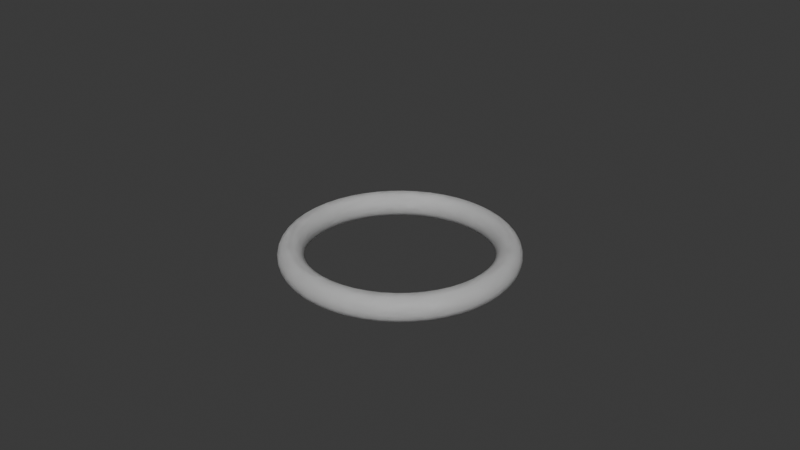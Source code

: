# Source: rope.blend  (saved by Blender 4.0.36; exported with 4.5.12 LTS)
import bpy
from mathutils import Matrix  # noqa: F401  (used for matrix-valued properties, if any)

bpy.ops.wm.read_factory_settings(use_empty=True)
scene = bpy.context.scene
scene.name = 'Scene'

# ---- collections
col_collection = bpy.data.collections.new('Collection'); scene.collection.children.link(col_collection)

# ---- world
world_world = bpy.data.worlds.new('World'); scene.world = world_world
world_world.use_nodes = True; world_world.node_tree.nodes.clear()
_N = world_world.node_tree.nodes; _L = world_world.node_tree.links
n0 = _N.new('ShaderNodeOutputWorld'); n0.name = 'World Output'; n0.location = (300, 300)
n1 = _N.new('ShaderNodeBackground'); n1.name = 'Background'; n1.location = (10, 300)
n1.inputs[0].default_value = (0.05088, 0.05088, 0.05088, 1.0)
_L.new(n1.outputs[0], n0.inputs[0])
n0.is_active_output = True
world_world.color = (0.05088, 0.05088, 0.05088)
world_world.use_sun_shadow = False
world_world.sun_shadow_jitter_overblur = 0.0

# ---- curves / text
cu_beziercircle = bpy.data.curves.new('BezierCircle', 'CURVE')
cu_beziercircle.dimensions = '3D'
_sp = cu_beziercircle.splines.new('BEZIER'); _sp.bezier_points.add(3)
_sp.bezier_points.foreach_set('co', [-0.1212, 3.646e-10, 8.855e-10, -3.646e-10, 0.1212, 8.855e-10, 0.1212, 3.646e-10, 8.855e-10, -3.646e-10, -0.1212, 8.855e-10])
_sp.bezier_points.foreach_set('handle_left', [-0.1212, -0.06692, 8.855e-10, -0.06692, 0.1212, 8.855e-10, 0.1212, 0.06692, 8.855e-10, 0.06692, -0.1212, 8.855e-10])
_sp.bezier_points.foreach_set('handle_right', [-0.1212, 0.06692, 8.855e-10, 0.06692, 0.1212, 8.855e-10, 0.1212, -0.06692, 8.855e-10, -0.06692, -0.1212, 8.855e-10])
for _p, _l, _r in zip(_sp.bezier_points, ['AUTO', 'AUTO', 'AUTO', 'AUTO'], ['AUTO', 'AUTO', 'AUTO', 'AUTO']): _p.handle_left_type = _l; _p.handle_right_type = _r
_sp.order_u = 0
_sp.order_v = 0
_sp.use_cyclic_u = True
_sp = cu_beziercircle.splines.new('BEZIER'); _sp.bezier_points.add(3)
_sp.bezier_points.foreach_set('co', [-0.1212, 3.646e-10, 8.855e-10, -3.646e-10, 0.1212, 8.855e-10, 0.1212, 3.646e-10, 8.855e-10, -3.646e-10, -0.1212, 8.855e-10])
_sp.bezier_points.foreach_set('handle_left', [-0.1212, -0.06692, 8.855e-10, -0.06692, 0.1212, 8.855e-10, 0.1212, 0.06692, 8.855e-10, 0.06692, -0.1212, 8.855e-10])
_sp.bezier_points.foreach_set('handle_right', [-0.1212, 0.06692, 8.855e-10, 0.06692, 0.1212, 8.855e-10, 0.1212, -0.06692, 8.855e-10, -0.06692, -0.1212, 8.855e-10])
for _p, _l, _r in zip(_sp.bezier_points, ['AUTO', 'AUTO', 'AUTO', 'AUTO'], ['AUTO', 'AUTO', 'AUTO', 'AUTO']): _p.handle_left_type = _l; _p.handle_right_type = _r
_sp.order_u = 0
_sp.order_v = 0
_sp.use_cyclic_u = True
cu_beziercircle.use_path = True
cu_beziercircle.fill_mode = 'FULL'
cu_beziercircle_001 = bpy.data.curves.new('BezierCircle.001', 'CURVE')
cu_beziercircle_001.dimensions = '3D'
_sp = cu_beziercircle_001.splines.new('BEZIER'); _sp.bezier_points.add(3)
_sp.bezier_points.foreach_set('co', [-1.0, 0.0, 0.0, 0.0, 1.0, 0.0, 1.0, 0.0, 0.0, 0.0, -1.0, 0.0])
_sp.bezier_points.foreach_set('handle_left', [-1.0, -0.5521, 0.0, -0.5521, 1.0, 0.0, 1.0, 0.5521, 0.0, 0.5521, -1.0, 0.0])
_sp.bezier_points.foreach_set('handle_right', [-1.0, 0.5521, 0.0, 0.5521, 1.0, 0.0, 1.0, -0.5521, 0.0, -0.5521, -1.0, 0.0])
for _p, _l, _r in zip(_sp.bezier_points, ['AUTO', 'AUTO', 'AUTO', 'AUTO'], ['AUTO', 'AUTO', 'AUTO', 'AUTO']): _p.handle_left_type = _l; _p.handle_right_type = _r
_sp.order_u = 0
_sp.order_v = 0
_sp.use_cyclic_u = True
_sp = cu_beziercircle_001.splines.new('BEZIER'); _sp.bezier_points.add(3)
_sp.bezier_points.foreach_set('co', [-1.0, 0.0, 0.0, 0.0, 1.0, 0.0, 1.0, 0.0, 0.0, 0.0, -1.0, 0.0])
_sp.bezier_points.foreach_set('handle_left', [-1.0, -0.5521, 0.0, -0.5521, 1.0, 0.0, 1.0, 0.5521, 0.0, 0.5521, -1.0, 0.0])
_sp.bezier_points.foreach_set('handle_right', [-1.0, 0.5521, 0.0, 0.5521, 1.0, 0.0, 1.0, -0.5521, 0.0, -0.5521, -1.0, 0.0])
for _p, _l, _r in zip(_sp.bezier_points, ['AUTO', 'AUTO', 'AUTO', 'AUTO'], ['AUTO', 'AUTO', 'AUTO', 'AUTO']): _p.handle_left_type = _l; _p.handle_right_type = _r
_sp.order_u = 0
_sp.order_v = 0
_sp.use_cyclic_u = True
cu_beziercircle_001.use_path = True
cu_beziercircle_001.bevel_mode = 'OBJECT'
cu_beziercircle_001.fill_mode = 'FULL'

# ---- objects
ob_beziercircle = bpy.data.objects.new('BezierCircle', cu_beziercircle)
ob_beziercircle_001 = bpy.data.objects.new('BezierCircle.001', cu_beziercircle_001)

# ---- transforms, parenting, visibility, modifiers, constraints
ob_beziercircle.location = (0.0, 0.0, 0.5233)
ob_beziercircle_001.location = (0.0, 0.0, -0.002985)
cu_beziercircle_001.bevel_object = ob_beziercircle

# ---- collection membership
col_collection.objects.link(ob_beziercircle)
col_collection.objects.link(ob_beziercircle_001)

# ---- scene / render settings (as saved in the file)
scene.frame_start = 1; scene.frame_end = 250; scene.frame_set(1)
scene.render.engine = 'BLENDER_EEVEE_NEXT'
scene.cycles.sampling_pattern = 'TABULATED_SOBOL'
bpy.context.view_layer.update()

# ---- added for rendering (the .blend has no active camera and no usable light): camera, sun
cam_auto = bpy.data.cameras.new('AutoCamera')
cam_auto.lens = 50.0
cam_auto.sensor_width = 36.0
cam_auto.clip_end = 1000.0
ob_auto_camera = bpy.data.objects.new('AutoCamera', cam_auto)
scene.collection.objects.link(ob_auto_camera)
ob_auto_camera.location = (5.73206, -6.87847, 4.84579)
ob_auto_camera.rotation_euler = (1.09748, -7.21219e-08, 0.694738)
scene.camera = ob_auto_camera
light_auto_sun = bpy.data.lights.new('AutoSun', 'SUN')
light_auto_sun.energy = 3.0
light_auto_sun.angle = 0.0523599
ob_auto_sun = bpy.data.objects.new('AutoSun', light_auto_sun)
scene.collection.objects.link(ob_auto_sun)
ob_auto_sun.rotation_euler = (0.872665, 0.174533, 0.523599)
bpy.context.view_layer.update()
